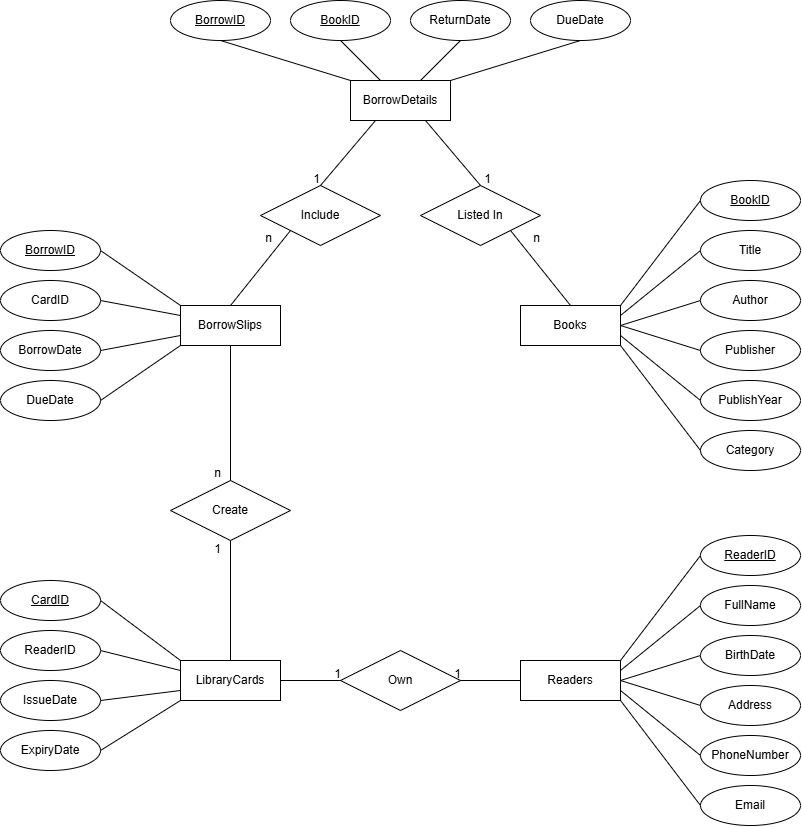

The diagram above was exported from draw.io. Its source (the exported page's mxGraphModel, read from the mxfile embedded in the PNG):
<mxGraphModel dx="2120" dy="1737" grid="1" gridSize="10" guides="1" tooltips="1" connect="1" arrows="1" fold="1" page="1" pageScale="1" pageWidth="827" pageHeight="1169" math="0" shadow="0">
  <root>
    <mxCell id="0" />
    <mxCell id="1" parent="0" />
    <mxCell id="QCRMWWdk6xS4hpB3WBly-5" value="FullName" style="ellipse;whiteSpace=wrap;html=1;align=center;" vertex="1" parent="1">
      <mxGeometry x="714" y="725" width="100" height="40" as="geometry" />
    </mxCell>
    <mxCell id="QCRMWWdk6xS4hpB3WBly-6" value="BirthDate" style="ellipse;whiteSpace=wrap;html=1;align=center;" vertex="1" parent="1">
      <mxGeometry x="714" y="775" width="100" height="40" as="geometry" />
    </mxCell>
    <mxCell id="QCRMWWdk6xS4hpB3WBly-7" value="Address" style="ellipse;whiteSpace=wrap;html=1;align=center;" vertex="1" parent="1">
      <mxGeometry x="714" y="825" width="100" height="40" as="geometry" />
    </mxCell>
    <mxCell id="QCRMWWdk6xS4hpB3WBly-8" value="PhoneNumber" style="ellipse;whiteSpace=wrap;html=1;align=center;" vertex="1" parent="1">
      <mxGeometry x="714" y="875" width="100" height="40" as="geometry" />
    </mxCell>
    <mxCell id="QCRMWWdk6xS4hpB3WBly-9" value="Email" style="ellipse;whiteSpace=wrap;html=1;align=center;" vertex="1" parent="1">
      <mxGeometry x="714" y="925" width="100" height="40" as="geometry" />
    </mxCell>
    <mxCell id="QCRMWWdk6xS4hpB3WBly-12" value="Readers" style="whiteSpace=wrap;html=1;align=center;" vertex="1" parent="1">
      <mxGeometry x="534" y="800" width="100" height="40" as="geometry" />
    </mxCell>
    <mxCell id="QCRMWWdk6xS4hpB3WBly-22" value="ReaderID" style="ellipse;whiteSpace=wrap;html=1;align=center;fontStyle=4;" vertex="1" parent="1">
      <mxGeometry x="714" y="675" width="100" height="40" as="geometry" />
    </mxCell>
    <mxCell id="QCRMWWdk6xS4hpB3WBly-26" value="ReaderID" style="ellipse;whiteSpace=wrap;html=1;align=center;" vertex="1" parent="1">
      <mxGeometry x="14" y="770" width="100" height="40" as="geometry" />
    </mxCell>
    <mxCell id="QCRMWWdk6xS4hpB3WBly-27" value="IssueDate" style="ellipse;whiteSpace=wrap;html=1;align=center;" vertex="1" parent="1">
      <mxGeometry x="14" y="820" width="100" height="40" as="geometry" />
    </mxCell>
    <mxCell id="QCRMWWdk6xS4hpB3WBly-28" value="ExpiryDate" style="ellipse;whiteSpace=wrap;html=1;align=center;" vertex="1" parent="1">
      <mxGeometry x="14" y="870" width="100" height="40" as="geometry" />
    </mxCell>
    <mxCell id="QCRMWWdk6xS4hpB3WBly-31" value="LibraryCards" style="whiteSpace=wrap;html=1;align=center;" vertex="1" parent="1">
      <mxGeometry x="194" y="800" width="100" height="40" as="geometry" />
    </mxCell>
    <mxCell id="QCRMWWdk6xS4hpB3WBly-32" value="CardID" style="ellipse;whiteSpace=wrap;html=1;align=center;fontStyle=4;" vertex="1" parent="1">
      <mxGeometry x="14" y="720" width="100" height="40" as="geometry" />
    </mxCell>
    <mxCell id="QCRMWWdk6xS4hpB3WBly-33" value="Title" style="ellipse;whiteSpace=wrap;html=1;align=center;" vertex="1" parent="1">
      <mxGeometry x="714" y="370" width="100" height="40" as="geometry" />
    </mxCell>
    <mxCell id="QCRMWWdk6xS4hpB3WBly-34" value="Author" style="ellipse;whiteSpace=wrap;html=1;align=center;" vertex="1" parent="1">
      <mxGeometry x="714" y="420" width="100" height="40" as="geometry" />
    </mxCell>
    <mxCell id="QCRMWWdk6xS4hpB3WBly-35" value="Publisher" style="ellipse;whiteSpace=wrap;html=1;align=center;" vertex="1" parent="1">
      <mxGeometry x="714" y="470" width="100" height="40" as="geometry" />
    </mxCell>
    <mxCell id="QCRMWWdk6xS4hpB3WBly-36" value="PublishYear" style="ellipse;whiteSpace=wrap;html=1;align=center;" vertex="1" parent="1">
      <mxGeometry x="714" y="520" width="100" height="40" as="geometry" />
    </mxCell>
    <mxCell id="QCRMWWdk6xS4hpB3WBly-37" value="Category" style="ellipse;whiteSpace=wrap;html=1;align=center;" vertex="1" parent="1">
      <mxGeometry x="714" y="570" width="100" height="40" as="geometry" />
    </mxCell>
    <mxCell id="QCRMWWdk6xS4hpB3WBly-38" value="BookID" style="ellipse;whiteSpace=wrap;html=1;align=center;fontStyle=4;" vertex="1" parent="1">
      <mxGeometry x="714" y="320" width="100" height="40" as="geometry" />
    </mxCell>
    <mxCell id="QCRMWWdk6xS4hpB3WBly-39" value="Books" style="whiteSpace=wrap;html=1;align=center;" vertex="1" parent="1">
      <mxGeometry x="534" y="445" width="100" height="40" as="geometry" />
    </mxCell>
    <mxCell id="QCRMWWdk6xS4hpB3WBly-40" value="BorrowSlips" style="whiteSpace=wrap;html=1;align=center;" vertex="1" parent="1">
      <mxGeometry x="194" y="445" width="100" height="40" as="geometry" />
    </mxCell>
    <mxCell id="QCRMWWdk6xS4hpB3WBly-48" value="CardID" style="ellipse;whiteSpace=wrap;html=1;align=center;" vertex="1" parent="1">
      <mxGeometry x="14" y="420" width="100" height="40" as="geometry" />
    </mxCell>
    <mxCell id="QCRMWWdk6xS4hpB3WBly-49" value="BorrowDate" style="ellipse;whiteSpace=wrap;html=1;align=center;" vertex="1" parent="1">
      <mxGeometry x="14" y="470" width="100" height="40" as="geometry" />
    </mxCell>
    <mxCell id="QCRMWWdk6xS4hpB3WBly-50" value="DueDate" style="ellipse;whiteSpace=wrap;html=1;align=center;" vertex="1" parent="1">
      <mxGeometry x="14" y="520" width="100" height="40" as="geometry" />
    </mxCell>
    <mxCell id="QCRMWWdk6xS4hpB3WBly-53" value="BorrowID" style="ellipse;whiteSpace=wrap;html=1;align=center;fontStyle=4;" vertex="1" parent="1">
      <mxGeometry x="14" y="370" width="100" height="40" as="geometry" />
    </mxCell>
    <mxCell id="OLIrsjDjohEXrV6RugrI-6" style="rounded=0;orthogonalLoop=1;jettySize=auto;html=1;entryX=0.5;entryY=1;entryDx=0;entryDy=0;exitX=0;exitY=0;exitDx=0;exitDy=0;endArrow=none;endFill=0;" edge="1" parent="1" source="QCRMWWdk6xS4hpB3WBly-54" target="OLIrsjDjohEXrV6RugrI-1">
      <mxGeometry relative="1" as="geometry" />
    </mxCell>
    <mxCell id="OLIrsjDjohEXrV6RugrI-7" style="rounded=0;orthogonalLoop=1;jettySize=auto;html=1;entryX=0.5;entryY=1;entryDx=0;entryDy=0;endArrow=none;endFill=0;" edge="1" parent="1" source="QCRMWWdk6xS4hpB3WBly-54" target="OLIrsjDjohEXrV6RugrI-2">
      <mxGeometry relative="1" as="geometry" />
    </mxCell>
    <mxCell id="OLIrsjDjohEXrV6RugrI-8" style="rounded=0;orthogonalLoop=1;jettySize=auto;html=1;entryX=0.5;entryY=1;entryDx=0;entryDy=0;endArrow=none;endFill=0;" edge="1" parent="1" source="QCRMWWdk6xS4hpB3WBly-54" target="OLIrsjDjohEXrV6RugrI-3">
      <mxGeometry relative="1" as="geometry" />
    </mxCell>
    <mxCell id="QCRMWWdk6xS4hpB3WBly-54" value="BorrowDetails" style="whiteSpace=wrap;html=1;align=center;" vertex="1" parent="1">
      <mxGeometry x="364" y="220" width="100" height="40" as="geometry" />
    </mxCell>
    <mxCell id="OLIrsjDjohEXrV6RugrI-1" value="BorrowID" style="ellipse;whiteSpace=wrap;html=1;align=center;fontStyle=4;" vertex="1" parent="1">
      <mxGeometry x="184" y="140" width="100" height="40" as="geometry" />
    </mxCell>
    <mxCell id="OLIrsjDjohEXrV6RugrI-2" value="BookID" style="ellipse;whiteSpace=wrap;html=1;align=center;fontStyle=4;" vertex="1" parent="1">
      <mxGeometry x="304" y="140" width="100" height="40" as="geometry" />
    </mxCell>
    <mxCell id="OLIrsjDjohEXrV6RugrI-3" value="ReturnDate" style="ellipse;whiteSpace=wrap;html=1;align=center;" vertex="1" parent="1">
      <mxGeometry x="424" y="140" width="100" height="40" as="geometry" />
    </mxCell>
    <mxCell id="OLIrsjDjohEXrV6RugrI-4" value="DueDate" style="ellipse;whiteSpace=wrap;html=1;align=center;" vertex="1" parent="1">
      <mxGeometry x="544" y="140" width="100" height="40" as="geometry" />
    </mxCell>
    <mxCell id="OLIrsjDjohEXrV6RugrI-9" style="rounded=0;orthogonalLoop=1;jettySize=auto;html=1;entryX=0.5;entryY=1;entryDx=0;entryDy=0;exitX=1;exitY=0;exitDx=0;exitDy=0;endArrow=none;endFill=0;" edge="1" parent="1" source="QCRMWWdk6xS4hpB3WBly-54" target="OLIrsjDjohEXrV6RugrI-4">
      <mxGeometry relative="1" as="geometry">
        <mxPoint x="504" y="220" as="sourcePoint" />
        <mxPoint x="544" y="180" as="targetPoint" />
      </mxGeometry>
    </mxCell>
    <mxCell id="iQfJXs6pplSthV7lJQYI-1" style="rounded=0;orthogonalLoop=1;jettySize=auto;html=1;entryX=1;entryY=0.5;entryDx=0;entryDy=0;exitX=0;exitY=0;exitDx=0;exitDy=0;endArrow=none;endFill=0;" edge="1" parent="1" source="QCRMWWdk6xS4hpB3WBly-40" target="QCRMWWdk6xS4hpB3WBly-53">
      <mxGeometry relative="1" as="geometry">
        <mxPoint x="454" y="305" as="sourcePoint" />
        <mxPoint x="324" y="265" as="targetPoint" />
      </mxGeometry>
    </mxCell>
    <mxCell id="iQfJXs6pplSthV7lJQYI-2" style="rounded=0;orthogonalLoop=1;jettySize=auto;html=1;entryX=1;entryY=0.5;entryDx=0;entryDy=0;exitX=0;exitY=0.25;exitDx=0;exitDy=0;endArrow=none;endFill=0;" edge="1" parent="1" source="QCRMWWdk6xS4hpB3WBly-40" target="QCRMWWdk6xS4hpB3WBly-48">
      <mxGeometry relative="1" as="geometry">
        <mxPoint x="314" y="500" as="sourcePoint" />
        <mxPoint x="234" y="445" as="targetPoint" />
      </mxGeometry>
    </mxCell>
    <mxCell id="iQfJXs6pplSthV7lJQYI-3" style="rounded=0;orthogonalLoop=1;jettySize=auto;html=1;entryX=1;entryY=0.5;entryDx=0;entryDy=0;exitX=0;exitY=0.75;exitDx=0;exitDy=0;endArrow=none;endFill=0;" edge="1" parent="1" source="QCRMWWdk6xS4hpB3WBly-40" target="QCRMWWdk6xS4hpB3WBly-49">
      <mxGeometry relative="1" as="geometry">
        <mxPoint x="284" y="490" as="sourcePoint" />
        <mxPoint x="204" y="465" as="targetPoint" />
      </mxGeometry>
    </mxCell>
    <mxCell id="iQfJXs6pplSthV7lJQYI-4" style="rounded=0;orthogonalLoop=1;jettySize=auto;html=1;entryX=1;entryY=0.5;entryDx=0;entryDy=0;exitX=0;exitY=1;exitDx=0;exitDy=0;endArrow=none;endFill=0;" edge="1" parent="1" source="QCRMWWdk6xS4hpB3WBly-40" target="QCRMWWdk6xS4hpB3WBly-50">
      <mxGeometry relative="1" as="geometry">
        <mxPoint x="254" y="475" as="sourcePoint" />
        <mxPoint x="174" y="490" as="targetPoint" />
      </mxGeometry>
    </mxCell>
    <mxCell id="iQfJXs6pplSthV7lJQYI-5" style="rounded=0;orthogonalLoop=1;jettySize=auto;html=1;exitX=1;exitY=0.5;exitDx=0;exitDy=0;endArrow=none;endFill=0;" edge="1" parent="1" source="QCRMWWdk6xS4hpB3WBly-32">
      <mxGeometry relative="1" as="geometry">
        <mxPoint x="-376" y="825" as="sourcePoint" />
        <mxPoint x="194" y="800" as="targetPoint" />
      </mxGeometry>
    </mxCell>
    <mxCell id="iQfJXs6pplSthV7lJQYI-6" style="rounded=0;orthogonalLoop=1;jettySize=auto;html=1;entryX=0;entryY=1;entryDx=0;entryDy=0;exitX=1;exitY=0.5;exitDx=0;exitDy=0;endArrow=none;endFill=0;" edge="1" parent="1" source="QCRMWWdk6xS4hpB3WBly-28" target="QCRMWWdk6xS4hpB3WBly-31">
      <mxGeometry relative="1" as="geometry">
        <mxPoint x="-6" y="810" as="sourcePoint" />
        <mxPoint x="-86" y="865" as="targetPoint" />
      </mxGeometry>
    </mxCell>
    <mxCell id="iQfJXs6pplSthV7lJQYI-7" style="rounded=0;orthogonalLoop=1;jettySize=auto;html=1;entryX=0;entryY=0.75;entryDx=0;entryDy=0;exitX=1;exitY=0.5;exitDx=0;exitDy=0;endArrow=none;endFill=0;" edge="1" parent="1" source="QCRMWWdk6xS4hpB3WBly-27" target="QCRMWWdk6xS4hpB3WBly-31">
      <mxGeometry relative="1" as="geometry">
        <mxPoint x="14" y="915" as="sourcePoint" />
        <mxPoint x="-66" y="860" as="targetPoint" />
      </mxGeometry>
    </mxCell>
    <mxCell id="iQfJXs6pplSthV7lJQYI-8" style="rounded=0;orthogonalLoop=1;jettySize=auto;html=1;entryX=0;entryY=0.25;entryDx=0;entryDy=0;endArrow=none;endFill=0;" edge="1" parent="1" target="QCRMWWdk6xS4hpB3WBly-31">
      <mxGeometry relative="1" as="geometry">
        <mxPoint x="114" y="790" as="sourcePoint" />
        <mxPoint x="-26" y="850" as="targetPoint" />
      </mxGeometry>
    </mxCell>
    <mxCell id="miBfrbpLI8C9QxWLNntN-1" value="Own" style="shape=rhombus;perimeter=rhombusPerimeter;whiteSpace=wrap;html=1;align=center;" vertex="1" parent="1">
      <mxGeometry x="354" y="790" width="120" height="60" as="geometry" />
    </mxCell>
    <mxCell id="Lb0B0tIGufxmnAnvijl6-1" style="rounded=0;orthogonalLoop=1;jettySize=auto;html=1;exitX=0;exitY=0.5;exitDx=0;exitDy=0;endArrow=none;endFill=0;entryX=1;entryY=0;entryDx=0;entryDy=0;" edge="1" parent="1" source="QCRMWWdk6xS4hpB3WBly-22" target="QCRMWWdk6xS4hpB3WBly-12">
      <mxGeometry relative="1" as="geometry">
        <mxPoint x="384" y="780" as="sourcePoint" />
        <mxPoint x="464" y="840" as="targetPoint" />
      </mxGeometry>
    </mxCell>
    <mxCell id="Lb0B0tIGufxmnAnvijl6-2" style="rounded=0;orthogonalLoop=1;jettySize=auto;html=1;exitX=0;exitY=0.5;exitDx=0;exitDy=0;endArrow=none;endFill=0;entryX=1;entryY=0.25;entryDx=0;entryDy=0;" edge="1" parent="1" source="QCRMWWdk6xS4hpB3WBly-5" target="QCRMWWdk6xS4hpB3WBly-12">
      <mxGeometry relative="1" as="geometry">
        <mxPoint x="784" y="860" as="sourcePoint" />
        <mxPoint x="704" y="965" as="targetPoint" />
      </mxGeometry>
    </mxCell>
    <mxCell id="Lb0B0tIGufxmnAnvijl6-3" style="rounded=0;orthogonalLoop=1;jettySize=auto;html=1;exitX=0;exitY=0.5;exitDx=0;exitDy=0;endArrow=none;endFill=0;entryX=1;entryY=0.5;entryDx=0;entryDy=0;" edge="1" parent="1" source="QCRMWWdk6xS4hpB3WBly-6" target="QCRMWWdk6xS4hpB3WBly-12">
      <mxGeometry relative="1" as="geometry">
        <mxPoint x="784" y="830" as="sourcePoint" />
        <mxPoint x="704" y="895" as="targetPoint" />
      </mxGeometry>
    </mxCell>
    <mxCell id="Lb0B0tIGufxmnAnvijl6-4" style="rounded=0;orthogonalLoop=1;jettySize=auto;html=1;exitX=0;exitY=0.5;exitDx=0;exitDy=0;endArrow=none;endFill=0;entryX=1;entryY=0.5;entryDx=0;entryDy=0;" edge="1" parent="1" source="QCRMWWdk6xS4hpB3WBly-7" target="QCRMWWdk6xS4hpB3WBly-12">
      <mxGeometry relative="1" as="geometry">
        <mxPoint x="814" y="860" as="sourcePoint" />
        <mxPoint x="734" y="885" as="targetPoint" />
      </mxGeometry>
    </mxCell>
    <mxCell id="Lb0B0tIGufxmnAnvijl6-5" style="rounded=0;orthogonalLoop=1;jettySize=auto;html=1;exitX=0;exitY=0.5;exitDx=0;exitDy=0;endArrow=none;endFill=0;entryX=1;entryY=0.75;entryDx=0;entryDy=0;" edge="1" parent="1" source="QCRMWWdk6xS4hpB3WBly-8" target="QCRMWWdk6xS4hpB3WBly-12">
      <mxGeometry relative="1" as="geometry">
        <mxPoint x="774" y="895" as="sourcePoint" />
        <mxPoint x="694" y="870" as="targetPoint" />
      </mxGeometry>
    </mxCell>
    <mxCell id="Lb0B0tIGufxmnAnvijl6-6" style="rounded=0;orthogonalLoop=1;jettySize=auto;html=1;exitX=0;exitY=0.5;exitDx=0;exitDy=0;endArrow=none;endFill=0;entryX=1;entryY=1;entryDx=0;entryDy=0;" edge="1" parent="1" source="QCRMWWdk6xS4hpB3WBly-9" target="QCRMWWdk6xS4hpB3WBly-12">
      <mxGeometry relative="1" as="geometry">
        <mxPoint x="734" y="925" as="sourcePoint" />
        <mxPoint x="654" y="860" as="targetPoint" />
      </mxGeometry>
    </mxCell>
    <mxCell id="Lb0B0tIGufxmnAnvijl6-7" value="" style="endArrow=none;html=1;rounded=0;exitX=1;exitY=0.5;exitDx=0;exitDy=0;entryX=0;entryY=0.5;entryDx=0;entryDy=0;" edge="1" parent="1" source="QCRMWWdk6xS4hpB3WBly-31" target="miBfrbpLI8C9QxWLNntN-1">
      <mxGeometry relative="1" as="geometry">
        <mxPoint x="344" y="800" as="sourcePoint" />
        <mxPoint x="504" y="800" as="targetPoint" />
      </mxGeometry>
    </mxCell>
    <mxCell id="Lb0B0tIGufxmnAnvijl6-8" value="1" style="resizable=0;html=1;whiteSpace=wrap;align=right;verticalAlign=bottom;" connectable="0" vertex="1" parent="Lb0B0tIGufxmnAnvijl6-7">
      <mxGeometry x="1" relative="1" as="geometry" />
    </mxCell>
    <mxCell id="Lb0B0tIGufxmnAnvijl6-9" value="" style="endArrow=none;html=1;rounded=0;exitX=0;exitY=0.5;exitDx=0;exitDy=0;entryX=1;entryY=0.5;entryDx=0;entryDy=0;" edge="1" parent="1" source="QCRMWWdk6xS4hpB3WBly-12" target="miBfrbpLI8C9QxWLNntN-1">
      <mxGeometry relative="1" as="geometry">
        <mxPoint x="384" y="780" as="sourcePoint" />
        <mxPoint x="444" y="780" as="targetPoint" />
      </mxGeometry>
    </mxCell>
    <mxCell id="Lb0B0tIGufxmnAnvijl6-10" value="1" style="resizable=0;html=1;whiteSpace=wrap;align=right;verticalAlign=bottom;" connectable="0" vertex="1" parent="Lb0B0tIGufxmnAnvijl6-9">
      <mxGeometry x="1" relative="1" as="geometry" />
    </mxCell>
    <mxCell id="Lb0B0tIGufxmnAnvijl6-11" style="rounded=0;orthogonalLoop=1;jettySize=auto;html=1;exitX=0;exitY=0.5;exitDx=0;exitDy=0;endArrow=none;endFill=0;entryX=1;entryY=0;entryDx=0;entryDy=0;" edge="1" parent="1" source="QCRMWWdk6xS4hpB3WBly-38" target="QCRMWWdk6xS4hpB3WBly-39">
      <mxGeometry relative="1" as="geometry">
        <mxPoint x="753" y="710" as="sourcePoint" />
        <mxPoint x="673" y="815" as="targetPoint" />
      </mxGeometry>
    </mxCell>
    <mxCell id="Lb0B0tIGufxmnAnvijl6-12" style="rounded=0;orthogonalLoop=1;jettySize=auto;html=1;exitX=0;exitY=0.5;exitDx=0;exitDy=0;endArrow=none;endFill=0;entryX=1;entryY=1;entryDx=0;entryDy=0;" edge="1" parent="1" source="QCRMWWdk6xS4hpB3WBly-37" target="QCRMWWdk6xS4hpB3WBly-39">
      <mxGeometry relative="1" as="geometry">
        <mxPoint x="794" y="390" as="sourcePoint" />
        <mxPoint x="713" y="515" as="targetPoint" />
      </mxGeometry>
    </mxCell>
    <mxCell id="Lb0B0tIGufxmnAnvijl6-13" style="rounded=0;orthogonalLoop=1;jettySize=auto;html=1;exitX=0;exitY=0.5;exitDx=0;exitDy=0;endArrow=none;endFill=0;entryX=1;entryY=0.25;entryDx=0;entryDy=0;" edge="1" parent="1" source="QCRMWWdk6xS4hpB3WBly-33" target="QCRMWWdk6xS4hpB3WBly-39">
      <mxGeometry relative="1" as="geometry">
        <mxPoint x="744" y="400" as="sourcePoint" />
        <mxPoint x="663" y="515" as="targetPoint" />
      </mxGeometry>
    </mxCell>
    <mxCell id="Lb0B0tIGufxmnAnvijl6-14" style="rounded=0;orthogonalLoop=1;jettySize=auto;html=1;exitX=0;exitY=0.5;exitDx=0;exitDy=0;endArrow=none;endFill=0;entryX=1;entryY=0.75;entryDx=0;entryDy=0;" edge="1" parent="1" source="QCRMWWdk6xS4hpB3WBly-36" target="QCRMWWdk6xS4hpB3WBly-39">
      <mxGeometry relative="1" as="geometry">
        <mxPoint x="804" y="430" as="sourcePoint" />
        <mxPoint x="723" y="505" as="targetPoint" />
      </mxGeometry>
    </mxCell>
    <mxCell id="Lb0B0tIGufxmnAnvijl6-15" style="rounded=0;orthogonalLoop=1;jettySize=auto;html=1;exitX=0;exitY=0.5;exitDx=0;exitDy=0;endArrow=none;endFill=0;entryX=1;entryY=0.5;entryDx=0;entryDy=0;" edge="1" parent="1" source="QCRMWWdk6xS4hpB3WBly-34" target="QCRMWWdk6xS4hpB3WBly-39">
      <mxGeometry relative="1" as="geometry">
        <mxPoint x="784" y="555" as="sourcePoint" />
        <mxPoint x="703" y="500" as="targetPoint" />
      </mxGeometry>
    </mxCell>
    <mxCell id="Lb0B0tIGufxmnAnvijl6-16" style="rounded=0;orthogonalLoop=1;jettySize=auto;html=1;exitX=0;exitY=0.5;exitDx=0;exitDy=0;endArrow=none;endFill=0;entryX=1;entryY=0.5;entryDx=0;entryDy=0;" edge="1" parent="1" source="QCRMWWdk6xS4hpB3WBly-35" target="QCRMWWdk6xS4hpB3WBly-39">
      <mxGeometry relative="1" as="geometry">
        <mxPoint x="784" y="500" as="sourcePoint" />
        <mxPoint x="703" y="535" as="targetPoint" />
      </mxGeometry>
    </mxCell>
    <mxCell id="Lb0B0tIGufxmnAnvijl6-17" value="Create" style="shape=rhombus;perimeter=rhombusPerimeter;whiteSpace=wrap;html=1;align=center;" vertex="1" parent="1">
      <mxGeometry x="184" y="620" width="120" height="60" as="geometry" />
    </mxCell>
    <mxCell id="Lb0B0tIGufxmnAnvijl6-18" value="" style="endArrow=none;html=1;rounded=0;exitX=0.5;exitY=0;exitDx=0;exitDy=0;entryX=0.5;entryY=1;entryDx=0;entryDy=0;" edge="1" parent="1" source="QCRMWWdk6xS4hpB3WBly-31" target="Lb0B0tIGufxmnAnvijl6-17">
      <mxGeometry relative="1" as="geometry">
        <mxPoint x="374" y="820" as="sourcePoint" />
        <mxPoint x="434" y="820" as="targetPoint" />
      </mxGeometry>
    </mxCell>
    <mxCell id="Lb0B0tIGufxmnAnvijl6-19" value="1" style="resizable=0;html=1;whiteSpace=wrap;align=right;verticalAlign=bottom;" connectable="0" vertex="1" parent="Lb0B0tIGufxmnAnvijl6-18">
      <mxGeometry x="1" relative="1" as="geometry">
        <mxPoint x="-10" y="15" as="offset" />
      </mxGeometry>
    </mxCell>
    <mxCell id="Lb0B0tIGufxmnAnvijl6-20" value="" style="endArrow=none;html=1;rounded=0;exitX=0.5;exitY=1;exitDx=0;exitDy=0;entryX=0.5;entryY=0;entryDx=0;entryDy=0;" edge="1" parent="1" source="QCRMWWdk6xS4hpB3WBly-40" target="Lb0B0tIGufxmnAnvijl6-17">
      <mxGeometry relative="1" as="geometry">
        <mxPoint x="254" y="810" as="sourcePoint" />
        <mxPoint x="254" y="690" as="targetPoint" />
      </mxGeometry>
    </mxCell>
    <mxCell id="Lb0B0tIGufxmnAnvijl6-21" value="n" style="resizable=0;html=1;whiteSpace=wrap;align=right;verticalAlign=bottom;" connectable="0" vertex="1" parent="Lb0B0tIGufxmnAnvijl6-20">
      <mxGeometry x="1" relative="1" as="geometry">
        <mxPoint x="-10" as="offset" />
      </mxGeometry>
    </mxCell>
    <mxCell id="Lb0B0tIGufxmnAnvijl6-23" value="Include" style="shape=rhombus;perimeter=rhombusPerimeter;whiteSpace=wrap;html=1;align=center;" vertex="1" parent="1">
      <mxGeometry x="274" y="325" width="120" height="60" as="geometry" />
    </mxCell>
    <mxCell id="Lb0B0tIGufxmnAnvijl6-24" value="Listed I&lt;span style=&quot;background-color: transparent; color: light-dark(rgb(0, 0, 0), rgb(255, 255, 255));&quot;&gt;n&lt;/span&gt;" style="shape=rhombus;perimeter=rhombusPerimeter;whiteSpace=wrap;html=1;align=center;" vertex="1" parent="1">
      <mxGeometry x="434" y="325" width="120" height="60" as="geometry" />
    </mxCell>
    <mxCell id="Lb0B0tIGufxmnAnvijl6-25" value="" style="endArrow=none;html=1;rounded=0;entryX=0.5;entryY=0;entryDx=0;entryDy=0;exitX=0.25;exitY=1;exitDx=0;exitDy=0;" edge="1" parent="1" source="QCRMWWdk6xS4hpB3WBly-54" target="Lb0B0tIGufxmnAnvijl6-23">
      <mxGeometry relative="1" as="geometry">
        <mxPoint x="404" y="260" as="sourcePoint" />
        <mxPoint x="324" y="710" as="targetPoint" />
      </mxGeometry>
    </mxCell>
    <mxCell id="Lb0B0tIGufxmnAnvijl6-26" value="1" style="resizable=0;html=1;whiteSpace=wrap;align=right;verticalAlign=bottom;" connectable="0" vertex="1" parent="Lb0B0tIGufxmnAnvijl6-25">
      <mxGeometry x="1" relative="1" as="geometry">
        <mxPoint as="offset" />
      </mxGeometry>
    </mxCell>
    <mxCell id="kKNMRUlmy1aEKZYS2kwU-1" value="" style="endArrow=none;html=1;rounded=0;exitX=0.5;exitY=0;exitDx=0;exitDy=0;entryX=0;entryY=1;entryDx=0;entryDy=0;" edge="1" parent="1" source="QCRMWWdk6xS4hpB3WBly-40" target="Lb0B0tIGufxmnAnvijl6-23">
      <mxGeometry relative="1" as="geometry">
        <mxPoint x="304" y="820" as="sourcePoint" />
        <mxPoint x="304" y="700" as="targetPoint" />
      </mxGeometry>
    </mxCell>
    <mxCell id="kKNMRUlmy1aEKZYS2kwU-2" value="n" style="resizable=0;html=1;whiteSpace=wrap;align=right;verticalAlign=bottom;" connectable="0" vertex="1" parent="kKNMRUlmy1aEKZYS2kwU-1">
      <mxGeometry x="1" relative="1" as="geometry">
        <mxPoint x="-20" y="15" as="offset" />
      </mxGeometry>
    </mxCell>
    <mxCell id="kKNMRUlmy1aEKZYS2kwU-3" value="" style="endArrow=none;html=1;rounded=0;exitX=0.5;exitY=0;exitDx=0;exitDy=0;entryX=1;entryY=1;entryDx=0;entryDy=0;" edge="1" parent="1" source="QCRMWWdk6xS4hpB3WBly-39" target="Lb0B0tIGufxmnAnvijl6-24">
      <mxGeometry relative="1" as="geometry">
        <mxPoint x="314" y="480" as="sourcePoint" />
        <mxPoint x="364" y="390" as="targetPoint" />
      </mxGeometry>
    </mxCell>
    <mxCell id="kKNMRUlmy1aEKZYS2kwU-4" value="n" style="resizable=0;html=1;whiteSpace=wrap;align=right;verticalAlign=bottom;" connectable="0" vertex="1" parent="kKNMRUlmy1aEKZYS2kwU-3">
      <mxGeometry x="1" relative="1" as="geometry">
        <mxPoint x="30" y="15" as="offset" />
      </mxGeometry>
    </mxCell>
    <mxCell id="-eQ6W1ZoEPtpwmOOMAsN-1" value="" style="endArrow=none;html=1;rounded=0;exitX=0.75;exitY=1;exitDx=0;exitDy=0;entryX=0.5;entryY=0;entryDx=0;entryDy=0;" edge="1" parent="1" source="QCRMWWdk6xS4hpB3WBly-54" target="Lb0B0tIGufxmnAnvijl6-24">
      <mxGeometry relative="1" as="geometry">
        <mxPoint x="634" y="445" as="sourcePoint" />
        <mxPoint x="544" y="280" as="targetPoint" />
      </mxGeometry>
    </mxCell>
    <mxCell id="-eQ6W1ZoEPtpwmOOMAsN-2" value="1" style="resizable=0;html=1;whiteSpace=wrap;align=right;verticalAlign=bottom;" connectable="0" vertex="1" parent="-eQ6W1ZoEPtpwmOOMAsN-1">
      <mxGeometry x="1" relative="1" as="geometry">
        <mxPoint x="10" as="offset" />
      </mxGeometry>
    </mxCell>
  </root>
</mxGraphModel>